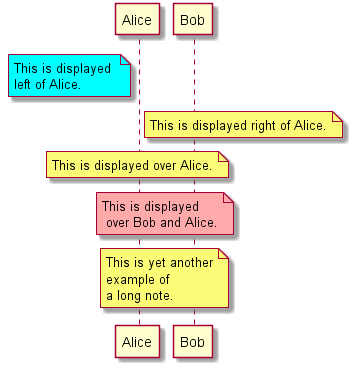

The diagram above was rendered by PlantUML. Its source (embedded in the PNG):
@startuml
participant Alice
participant Bob
note left of Alice #aqua
	This is displayed 
	left of Alice. 
end note
 
note right of Alice: This is displayed right of Alice.

note over Alice: This is displayed over Alice.

note over Alice, Bob #FFAAAA: This is displayed\n over Bob and Alice.

note over Bob, Alice
	This is yet another
	example of
	a long note.
end note
@enduml